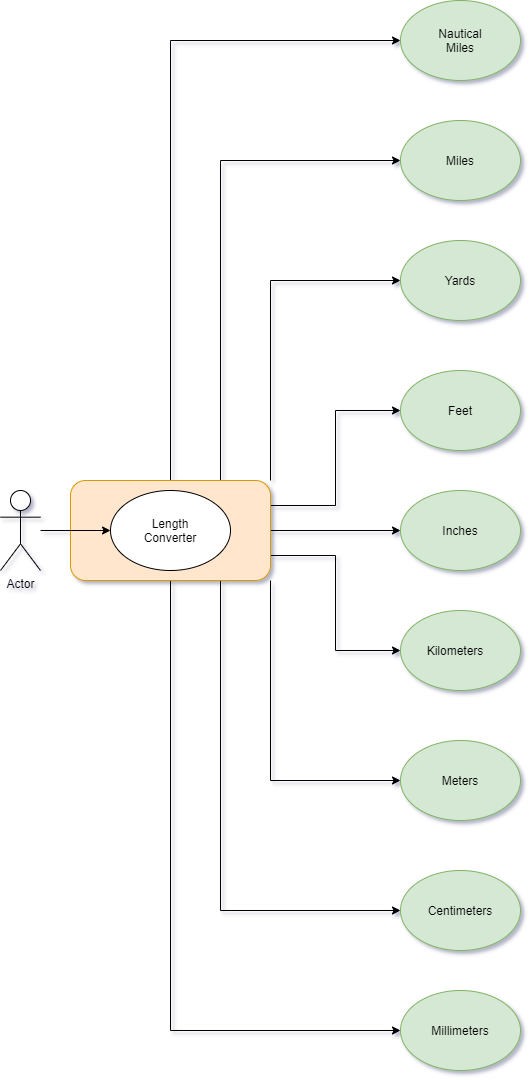

The diagram above was exported from draw.io. Its source (the exported page's mxGraphModel, read from the mxfile embedded in the PNG):
<mxGraphModel dx="2290" dy="1340" grid="1" gridSize="10" guides="1" tooltips="1" connect="1" arrows="1" fold="1" page="1" pageScale="1" pageWidth="850" pageHeight="1100" math="0" shadow="0">
  <root>
    <mxCell id="0" />
    <mxCell id="1" parent="0" />
    <mxCell id="UplT9cEd5hnox1_P10LX-15" value="" style="ellipse;whiteSpace=wrap;html=1;fillColor=#d5e8d4;strokeColor=#82b366;" vertex="1" parent="1">
      <mxGeometry x="430" y="20" width="120" height="80" as="geometry" />
    </mxCell>
    <mxCell id="UplT9cEd5hnox1_P10LX-32" style="edgeStyle=orthogonalEdgeStyle;rounded=0;orthogonalLoop=1;jettySize=auto;html=1;exitX=1;exitY=0.5;exitDx=0;exitDy=0;" edge="1" parent="1" source="UplT9cEd5hnox1_P10LX-5" target="UplT9cEd5hnox1_P10LX-14">
      <mxGeometry relative="1" as="geometry" />
    </mxCell>
    <mxCell id="UplT9cEd5hnox1_P10LX-33" style="edgeStyle=orthogonalEdgeStyle;rounded=0;orthogonalLoop=1;jettySize=auto;html=1;exitX=1;exitY=0.25;exitDx=0;exitDy=0;entryX=0;entryY=0.5;entryDx=0;entryDy=0;" edge="1" parent="1" source="UplT9cEd5hnox1_P10LX-5" target="UplT9cEd5hnox1_P10LX-13">
      <mxGeometry relative="1" as="geometry" />
    </mxCell>
    <mxCell id="UplT9cEd5hnox1_P10LX-34" style="edgeStyle=orthogonalEdgeStyle;rounded=0;orthogonalLoop=1;jettySize=auto;html=1;exitX=1;exitY=0;exitDx=0;exitDy=0;entryX=0;entryY=0.5;entryDx=0;entryDy=0;" edge="1" parent="1" source="UplT9cEd5hnox1_P10LX-5" target="UplT9cEd5hnox1_P10LX-12">
      <mxGeometry relative="1" as="geometry" />
    </mxCell>
    <mxCell id="UplT9cEd5hnox1_P10LX-35" style="edgeStyle=orthogonalEdgeStyle;rounded=0;orthogonalLoop=1;jettySize=auto;html=1;exitX=0.75;exitY=0;exitDx=0;exitDy=0;entryX=0;entryY=0.5;entryDx=0;entryDy=0;" edge="1" parent="1" source="UplT9cEd5hnox1_P10LX-5" target="UplT9cEd5hnox1_P10LX-10">
      <mxGeometry relative="1" as="geometry" />
    </mxCell>
    <mxCell id="UplT9cEd5hnox1_P10LX-36" style="edgeStyle=orthogonalEdgeStyle;rounded=0;orthogonalLoop=1;jettySize=auto;html=1;exitX=0.5;exitY=0;exitDx=0;exitDy=0;entryX=0;entryY=0.5;entryDx=0;entryDy=0;" edge="1" parent="1" source="UplT9cEd5hnox1_P10LX-5" target="UplT9cEd5hnox1_P10LX-15">
      <mxGeometry relative="1" as="geometry" />
    </mxCell>
    <mxCell id="UplT9cEd5hnox1_P10LX-37" style="edgeStyle=orthogonalEdgeStyle;rounded=0;orthogonalLoop=1;jettySize=auto;html=1;exitX=1;exitY=0.75;exitDx=0;exitDy=0;entryX=0;entryY=0.5;entryDx=0;entryDy=0;" edge="1" parent="1" source="UplT9cEd5hnox1_P10LX-5" target="UplT9cEd5hnox1_P10LX-19">
      <mxGeometry relative="1" as="geometry" />
    </mxCell>
    <mxCell id="UplT9cEd5hnox1_P10LX-38" style="edgeStyle=orthogonalEdgeStyle;rounded=0;orthogonalLoop=1;jettySize=auto;html=1;exitX=1;exitY=1;exitDx=0;exitDy=0;entryX=0;entryY=0.5;entryDx=0;entryDy=0;" edge="1" parent="1" source="UplT9cEd5hnox1_P10LX-5" target="UplT9cEd5hnox1_P10LX-18">
      <mxGeometry relative="1" as="geometry" />
    </mxCell>
    <mxCell id="UplT9cEd5hnox1_P10LX-39" style="edgeStyle=orthogonalEdgeStyle;rounded=0;orthogonalLoop=1;jettySize=auto;html=1;exitX=0.75;exitY=1;exitDx=0;exitDy=0;entryX=0;entryY=0.5;entryDx=0;entryDy=0;" edge="1" parent="1" source="UplT9cEd5hnox1_P10LX-5" target="UplT9cEd5hnox1_P10LX-17">
      <mxGeometry relative="1" as="geometry" />
    </mxCell>
    <mxCell id="UplT9cEd5hnox1_P10LX-40" style="edgeStyle=orthogonalEdgeStyle;rounded=0;orthogonalLoop=1;jettySize=auto;html=1;exitX=0.5;exitY=1;exitDx=0;exitDy=0;entryX=0;entryY=0.5;entryDx=0;entryDy=0;" edge="1" parent="1" source="UplT9cEd5hnox1_P10LX-5" target="UplT9cEd5hnox1_P10LX-16">
      <mxGeometry relative="1" as="geometry" />
    </mxCell>
    <mxCell id="UplT9cEd5hnox1_P10LX-5" value="" style="rounded=1;whiteSpace=wrap;html=1;fillColor=#ffe6cc;strokeColor=#d79b00;" vertex="1" parent="1">
      <mxGeometry x="100" y="500" width="200" height="100" as="geometry" />
    </mxCell>
    <mxCell id="UplT9cEd5hnox1_P10LX-9" style="edgeStyle=orthogonalEdgeStyle;rounded=0;orthogonalLoop=1;jettySize=auto;html=1;" edge="1" parent="1" source="UplT9cEd5hnox1_P10LX-1" target="UplT9cEd5hnox1_P10LX-6">
      <mxGeometry relative="1" as="geometry" />
    </mxCell>
    <mxCell id="UplT9cEd5hnox1_P10LX-1" value="Actor" style="shape=umlActor;verticalLabelPosition=bottom;verticalAlign=top;html=1;outlineConnect=0;" vertex="1" parent="1">
      <mxGeometry x="30" y="510" width="40" height="80" as="geometry" />
    </mxCell>
    <mxCell id="UplT9cEd5hnox1_P10LX-6" value="" style="ellipse;whiteSpace=wrap;html=1;" vertex="1" parent="1">
      <mxGeometry x="140" y="510" width="120" height="80" as="geometry" />
    </mxCell>
    <mxCell id="UplT9cEd5hnox1_P10LX-7" value="Length Converter" style="text;html=1;strokeColor=none;fillColor=none;align=center;verticalAlign=middle;whiteSpace=wrap;rounded=0;" vertex="1" parent="1">
      <mxGeometry x="180" y="540" width="40" height="20" as="geometry" />
    </mxCell>
    <mxCell id="UplT9cEd5hnox1_P10LX-10" value="" style="ellipse;whiteSpace=wrap;html=1;fillColor=#d5e8d4;strokeColor=#82b366;" vertex="1" parent="1">
      <mxGeometry x="430" y="140" width="120" height="80" as="geometry" />
    </mxCell>
    <mxCell id="UplT9cEd5hnox1_P10LX-11" value="Nautical Miles" style="text;html=1;strokeColor=none;fillColor=none;align=center;verticalAlign=middle;whiteSpace=wrap;rounded=0;" vertex="1" parent="1">
      <mxGeometry x="470" y="50" width="40" height="20" as="geometry" />
    </mxCell>
    <mxCell id="UplT9cEd5hnox1_P10LX-12" value="" style="ellipse;whiteSpace=wrap;html=1;fillColor=#d5e8d4;strokeColor=#82b366;" vertex="1" parent="1">
      <mxGeometry x="430" y="260" width="120" height="80" as="geometry" />
    </mxCell>
    <mxCell id="UplT9cEd5hnox1_P10LX-13" value="" style="ellipse;whiteSpace=wrap;html=1;fillColor=#d5e8d4;strokeColor=#82b366;" vertex="1" parent="1">
      <mxGeometry x="430" y="390" width="120" height="80" as="geometry" />
    </mxCell>
    <mxCell id="UplT9cEd5hnox1_P10LX-14" value="" style="ellipse;whiteSpace=wrap;html=1;fillColor=#d5e8d4;strokeColor=#82b366;" vertex="1" parent="1">
      <mxGeometry x="430" y="510" width="120" height="80" as="geometry" />
    </mxCell>
    <mxCell id="UplT9cEd5hnox1_P10LX-16" value="" style="ellipse;whiteSpace=wrap;html=1;fillColor=#d5e8d4;strokeColor=#82b366;" vertex="1" parent="1">
      <mxGeometry x="430" y="1010" width="120" height="80" as="geometry" />
    </mxCell>
    <mxCell id="UplT9cEd5hnox1_P10LX-17" value="" style="ellipse;whiteSpace=wrap;html=1;fillColor=#d5e8d4;strokeColor=#82b366;" vertex="1" parent="1">
      <mxGeometry x="430" y="890" width="120" height="80" as="geometry" />
    </mxCell>
    <mxCell id="UplT9cEd5hnox1_P10LX-18" value="" style="ellipse;whiteSpace=wrap;html=1;fillColor=#d5e8d4;strokeColor=#82b366;" vertex="1" parent="1">
      <mxGeometry x="430" y="760" width="120" height="80" as="geometry" />
    </mxCell>
    <mxCell id="UplT9cEd5hnox1_P10LX-19" value="" style="ellipse;whiteSpace=wrap;html=1;fillColor=#d5e8d4;strokeColor=#82b366;" vertex="1" parent="1">
      <mxGeometry x="430" y="630" width="120" height="80" as="geometry" />
    </mxCell>
    <mxCell id="UplT9cEd5hnox1_P10LX-22" value="Miles" style="text;html=1;strokeColor=none;fillColor=none;align=center;verticalAlign=middle;whiteSpace=wrap;rounded=0;" vertex="1" parent="1">
      <mxGeometry x="470" y="170" width="40" height="20" as="geometry" />
    </mxCell>
    <mxCell id="UplT9cEd5hnox1_P10LX-23" value="Yards" style="text;html=1;strokeColor=none;fillColor=none;align=center;verticalAlign=middle;whiteSpace=wrap;rounded=0;" vertex="1" parent="1">
      <mxGeometry x="470" y="290" width="40" height="20" as="geometry" />
    </mxCell>
    <mxCell id="UplT9cEd5hnox1_P10LX-24" value="Feet" style="text;html=1;strokeColor=none;fillColor=none;align=center;verticalAlign=middle;whiteSpace=wrap;rounded=0;" vertex="1" parent="1">
      <mxGeometry x="470" y="420" width="40" height="20" as="geometry" />
    </mxCell>
    <mxCell id="UplT9cEd5hnox1_P10LX-25" value="Inches" style="text;html=1;strokeColor=none;fillColor=none;align=center;verticalAlign=middle;whiteSpace=wrap;rounded=0;" vertex="1" parent="1">
      <mxGeometry x="470" y="540" width="40" height="20" as="geometry" />
    </mxCell>
    <mxCell id="UplT9cEd5hnox1_P10LX-26" value="Kilometers" style="text;html=1;strokeColor=none;fillColor=none;align=center;verticalAlign=middle;whiteSpace=wrap;rounded=0;" vertex="1" parent="1">
      <mxGeometry x="465" y="660" width="40" height="20" as="geometry" />
    </mxCell>
    <mxCell id="UplT9cEd5hnox1_P10LX-27" value="Meters" style="text;html=1;strokeColor=none;fillColor=none;align=center;verticalAlign=middle;whiteSpace=wrap;rounded=0;" vertex="1" parent="1">
      <mxGeometry x="470" y="790" width="40" height="20" as="geometry" />
    </mxCell>
    <mxCell id="UplT9cEd5hnox1_P10LX-28" value="Centimeters" style="text;html=1;strokeColor=none;fillColor=none;align=center;verticalAlign=middle;whiteSpace=wrap;rounded=0;" vertex="1" parent="1">
      <mxGeometry x="470" y="920" width="40" height="20" as="geometry" />
    </mxCell>
    <mxCell id="UplT9cEd5hnox1_P10LX-29" value="Millimeters" style="text;html=1;strokeColor=none;fillColor=none;align=center;verticalAlign=middle;whiteSpace=wrap;rounded=0;" vertex="1" parent="1">
      <mxGeometry x="470" y="1040" width="40" height="20" as="geometry" />
    </mxCell>
  </root>
</mxGraphModel>